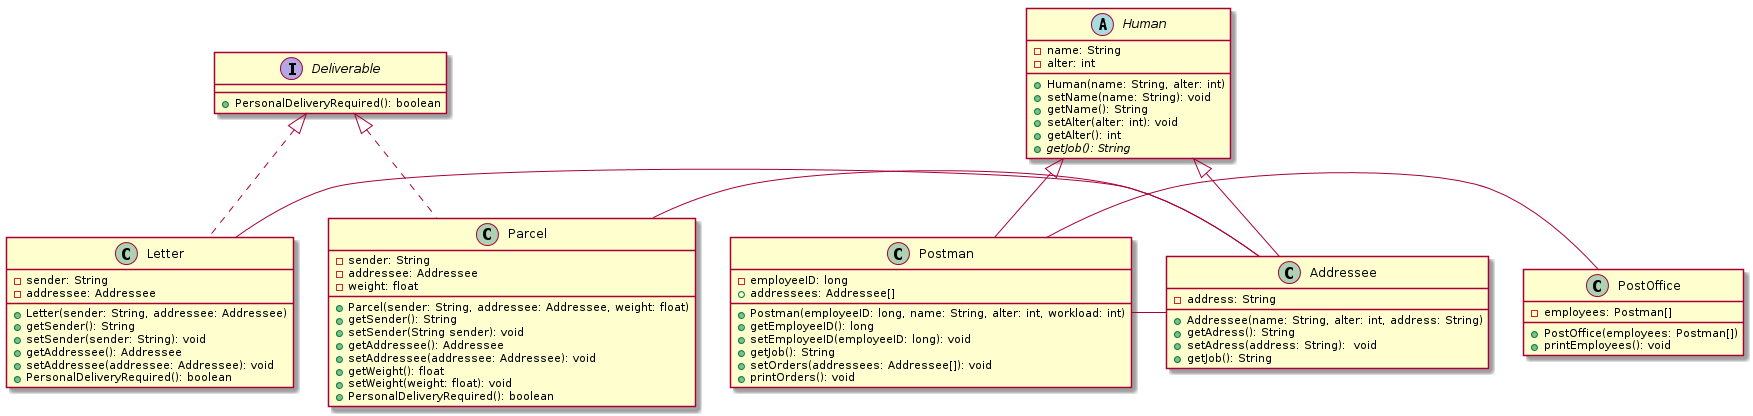

The diagram above was rendered by PlantUML. Its source (embedded in the PNG):
@startuml

Postman - PostOffice
Postman - Addressee
Letter - Addressee
Parcel - Addressee


abstract class Human {
  - name: String
  -alter: int
  +Human(name: String, alter: int)
  +setName(name: String): void
  +getName(): String
  +setAlter(alter: int): void
  +getAlter(): int
  {abstract}+getJob(): String
}
class Addressee extends Human{
  - address: String
  +Addressee(name: String, alter: int, address: String)
  +getAdress(): String
  +setAdress(address: String):  void
  +getJob(): String
}
class Postman extends Human {
  -employeeID: long
  +addressees: Addressee[]
  +Postman(employeeID: long, name: String, alter: int, workload: int)
  +getEmployeeID(): long
  +setEmployeeID(employeeID: long): void
  +getJob(): String
  +setOrders(addressees: Addressee[]): void
  +printOrders(): void
}
interface Deliverable{
  +PersonalDeliveryRequired(): boolean
}
class Letter implements Deliverable{
  -sender: String
  - addressee: Addressee
  +Letter(sender: String, addressee: Addressee)
  +getSender(): String
  +setSender(sender: String): void
  +getAddressee(): Addressee
  +setAddressee(addressee: Addressee): void
  +PersonalDeliveryRequired(): boolean
}
class Parcel implements Deliverable {
	-sender: String
	-addressee: Addressee
	-weight: float
	+Parcel(sender: String, addressee: Addressee, weight: float)
	+getSender(): String
	+setSender(String sender): void
	+getAddressee(): Addressee
	+setAddressee(addressee: Addressee): void
	+getWeight(): float
	+setWeight(weight: float): void
	+PersonalDeliveryRequired(): boolean
}
class PostOffice{
  -employees: Postman[]
  +PostOffice(employees: Postman[])
  +printEmployees(): void
}
@enduml